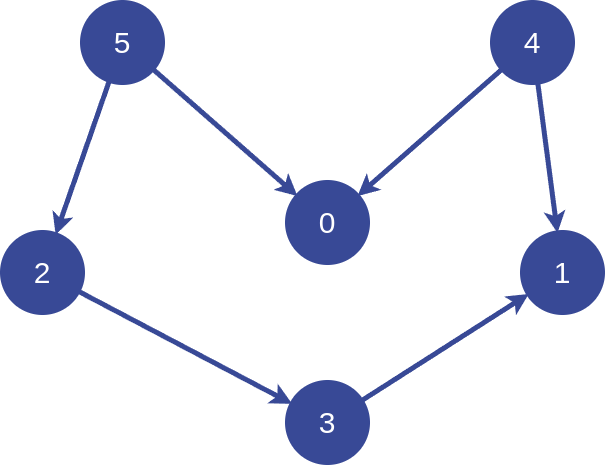

The diagram above was exported from draw.io. Its source (the exported page's mxGraphModel, read from the mxfile embedded in the PNG):
<mxGraphModel dx="1081" dy="857" grid="1" gridSize="10" guides="1" tooltips="1" connect="1" arrows="1" fold="1" page="1" pageScale="1" pageWidth="850" pageHeight="1100" math="0" shadow="0">
  <root>
    <mxCell id="0" />
    <mxCell id="1" parent="0" />
    <mxCell id="2" value="5" style="ellipse;whiteSpace=wrap;html=1;aspect=fixed;fillColor=#384996;fontColor=#ffffff;strokeColor=#384996;strokeWidth=5;fontSize=30;" parent="1" vertex="1">
      <mxGeometry x="180" y="80" width="80" height="80" as="geometry" />
    </mxCell>
    <mxCell id="4" value="4" style="ellipse;whiteSpace=wrap;html=1;aspect=fixed;fillColor=#384996;strokeColor=#384996;fontColor=#ffffff;strokeWidth=5;fontSize=30;" parent="1" vertex="1">
      <mxGeometry x="590" y="80" width="80" height="80" as="geometry" />
    </mxCell>
    <mxCell id="9" value="3" style="ellipse;whiteSpace=wrap;html=1;aspect=fixed;fillColor=#384996;fontColor=#ffffff;strokeColor=#384996;fontFamily=Helvetica;fontSize=30;strokeWidth=5;" parent="1" vertex="1">
      <mxGeometry x="385" y="460" width="80" height="80" as="geometry" />
    </mxCell>
    <mxCell id="10" value="1" style="ellipse;whiteSpace=wrap;html=1;aspect=fixed;fillColor=#384996;fontColor=#ffffff;strokeColor=#384996;fontFamily=Helvetica;fontSize=30;strokeWidth=5;" parent="1" vertex="1">
      <mxGeometry x="620" y="310" width="80" height="80" as="geometry" />
    </mxCell>
    <mxCell id="12" value="" style="endArrow=classic;html=1;fontFamily=Helvetica;fontSize=30;fontColor=#ffffff;strokeColor=#384996;strokeWidth=5;endFill=1;" parent="1" source="2" target="18" edge="1">
      <mxGeometry width="50" height="50" relative="1" as="geometry">
        <mxPoint x="400" y="340" as="sourcePoint" />
        <mxPoint x="450" y="290" as="targetPoint" />
      </mxGeometry>
    </mxCell>
    <mxCell id="13" value="" style="endArrow=classic;html=1;fontFamily=Helvetica;fontSize=30;fontColor=#ffffff;strokeColor=#384996;strokeWidth=5;endFill=1;" parent="1" source="4" target="18" edge="1">
      <mxGeometry width="50" height="50" relative="1" as="geometry">
        <mxPoint x="130" y="290" as="sourcePoint" />
        <mxPoint x="180" y="240" as="targetPoint" />
      </mxGeometry>
    </mxCell>
    <mxCell id="15" value="" style="endArrow=none;html=1;fontFamily=Helvetica;fontSize=30;fontColor=#ffffff;strokeColor=#384996;strokeWidth=5;startArrow=classic;startFill=1;" parent="1" source="10" target="9" edge="1">
      <mxGeometry width="50" height="50" relative="1" as="geometry">
        <mxPoint x="400" y="290" as="sourcePoint" />
        <mxPoint x="450" y="240" as="targetPoint" />
      </mxGeometry>
    </mxCell>
    <mxCell id="16" value="" style="endArrow=none;html=1;fontFamily=Helvetica;fontSize=30;fontColor=#ffffff;strokeColor=#384996;strokeWidth=5;endFill=0;startArrow=classic;startFill=1;" parent="1" source="10" target="4" edge="1">
      <mxGeometry width="50" height="50" relative="1" as="geometry">
        <mxPoint x="400" y="340" as="sourcePoint" />
        <mxPoint x="450" y="290" as="targetPoint" />
      </mxGeometry>
    </mxCell>
    <mxCell id="17" value="2" style="ellipse;whiteSpace=wrap;html=1;aspect=fixed;fillColor=#384996;fontColor=#ffffff;strokeColor=#384996;fontFamily=Helvetica;fontSize=30;strokeWidth=5;" vertex="1" parent="1">
      <mxGeometry x="100" y="310" width="80" height="80" as="geometry" />
    </mxCell>
    <mxCell id="18" value="0" style="ellipse;whiteSpace=wrap;html=1;aspect=fixed;fillColor=#384996;fontColor=#ffffff;strokeColor=#384996;fontFamily=Helvetica;fontSize=30;strokeWidth=5;" vertex="1" parent="1">
      <mxGeometry x="385" y="260" width="80" height="80" as="geometry" />
    </mxCell>
    <mxCell id="20" value="" style="endArrow=classic;html=1;fontFamily=Helvetica;fontSize=30;fontColor=#ffffff;strokeColor=#384996;strokeWidth=5;endFill=1;" edge="1" parent="1" source="2" target="17">
      <mxGeometry width="50" height="50" relative="1" as="geometry">
        <mxPoint x="170.6353639294259" y="230.00043504207218" as="sourcePoint" />
        <mxPoint x="269.36262401342333" y="348.5911488161078" as="targetPoint" />
      </mxGeometry>
    </mxCell>
    <mxCell id="21" value="" style="endArrow=classic;html=1;fontFamily=Helvetica;fontSize=30;fontColor=#ffffff;strokeColor=#384996;strokeWidth=5;endFill=1;" edge="1" parent="1" source="17" target="9">
      <mxGeometry width="50" height="50" relative="1" as="geometry">
        <mxPoint x="214.41440036654058" y="166.83869004272265" as="sourcePoint" />
        <mxPoint x="135.5855996334692" y="353.16130995725507" as="targetPoint" />
      </mxGeometry>
    </mxCell>
  </root>
</mxGraphModel>